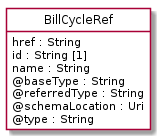

The diagram above was rendered by PlantUML. Its source (embedded in the PNG):
@startuml
hide circle
hide methods
hide stereotype
show <<Enumeration>> stereotype
skinparam class {
   BackgroundColor<<Enumeration>> #E6F5F7
   BackgroundColor<<Ref>> #FFFFE0
   BackgroundColor<<Pivot>> #FFFFFFF
   BackgroundColor<<SimpleType>> #E2F0DA
   BackgroundColor #FCF2E3
}

class BillCycleRef <<Pivot>> {
    href : String
    id : String [1]
    name : String
    @baseType : String
    @referredType : String
    @schemaLocation : Uri
    @type : String
}


@enduml